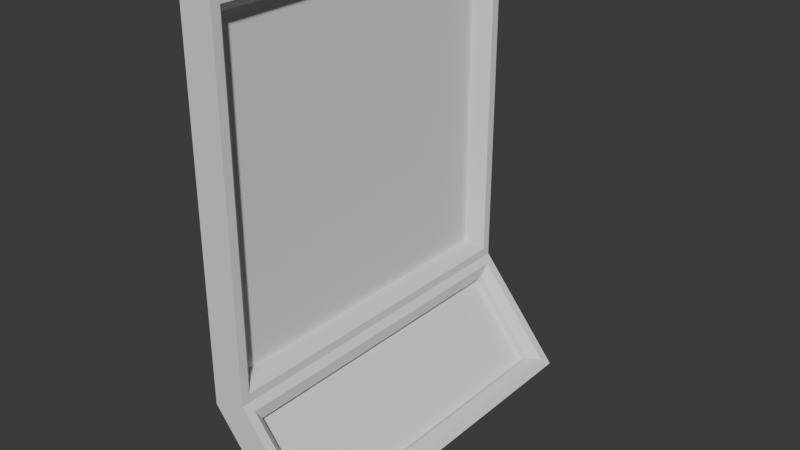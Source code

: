 # Source: room-wall-short.blend  (saved by Blender 4.4.32; exported with 4.5.12 LTS)
import bpy
from mathutils import Matrix  # noqa: F401  (used for matrix-valued properties, if any)

bpy.ops.wm.read_factory_settings(use_empty=True)
scene = bpy.context.scene
scene.name = 'Scene'

# ---- collections
col_collection = bpy.data.collections.new('Collection'); scene.collection.children.link(col_collection)

# ---- world
world_world = bpy.data.worlds.new('World'); scene.world = world_world
world_world.use_nodes = True; world_world.node_tree.nodes.clear()
_N = world_world.node_tree.nodes; _L = world_world.node_tree.links
n0 = _N.new('ShaderNodeOutputWorld'); n0.name = 'World Output'; n0.location = (300, 300)
n1 = _N.new('ShaderNodeBackground'); n1.name = 'Background'; n1.location = (10, 300)
n1.inputs[0].default_value = (0.05088, 0.05088, 0.05088, 1.0)
_L.new(n1.outputs[0], n0.inputs[0])
n0.is_active_output = True
world_world.color = (0.05088, 0.05088, 0.05088)
world_world.sun_shadow_jitter_overblur = 0.0

# ---- meshes
me_cylinder_002 = bpy.data.meshes.new('Cylinder.002')
me_cylinder_002.from_pydata([(-1.0, -0.3894, 0.7351), (-1.0, 0.1509, 0.06449), (1.0, 0.2778, 0.2191), (1.0, -0.3894, 0.7351), (1.0, 0.1509, 0.06449), (-0.9, -0.2149, 0.6618), (-0.9, 0.137, 0.233), (0.9, 0.137, 0.233), (0.9, -0.2149, 0.6618), (-0.9, -0.1763, 0.6935), (-0.95, -0.1693, 0.7639), (-0.95, 0.246, 0.2577), (-0.9, 0.1757, 0.2647), (0.9, -0.1763, 0.6935), (0.95, -0.1693, 0.7639), (0.95, 0.246, 0.2577), (0.9, 0.1757, 0.2647), (-1.0, -0.3894, 2.802), (1.0, -0.3894, 2.802), (1.0, -0.201, 0.8025), (1.0, -0.201, 2.802), (-0.9, -0.251, 0.9025), (-0.9, -0.251, 2.702), (0.9, -0.251, 0.9025), (0.9, -0.251, 2.702), (0.95, -0.201, 0.8525), (0.95, -0.201, 2.752), (-0.95, -0.201, 0.8525), (-0.95, -0.201, 2.752), (0.9, -0.301, 0.9025), (0.9, -0.301, 2.702), (-0.9, -0.301, 0.9025), (-0.9, -0.301, 2.702), (-1.0, -0.201, 2.802), (-1.0, -0.201, 0.8025), (-1.0, 0.2778, 0.2191)], [], [(34, 35, 1, 0), (5, 8, 7, 6), (6, 12, 9, 5), (0, 1, 4, 3), (8, 13, 16, 7), (34, 10, 11, 35), (5, 9, 13, 8), (19, 14, 10, 34), (7, 16, 12, 6), (2, 15, 14, 19), (10, 9, 12, 11), (35, 11, 15, 2), (9, 10, 14, 13), (13, 14, 15, 16), (11, 12, 16, 15), (1, 35, 2, 4), (33, 34, 0, 17), (20, 33, 17, 18), (21, 22, 32, 31), (0, 3, 18, 17), (27, 25, 19, 34), (28, 27, 34, 33), (25, 26, 20, 19), (23, 24, 26, 25), (26, 28, 33, 20), (21, 23, 25, 27), (22, 21, 27, 28), (24, 22, 28, 26), (31, 32, 30, 29), (23, 21, 31, 29), (24, 23, 29, 30), (22, 24, 30, 32), (18, 3, 19, 20), (2, 19, 3, 4)])
_uv = me_cylinder_002.uv_layers.new(name='UVMap')
_uv.uv.foreach_set('vector', [0.6875, 1.0, 0.5938, 1.0, 0.5938, 1.0, 0.6875, 1.0, 0.6751, 1.0, 0.6751, 1.0, 0.6062, 1.0, 0.6062, 1.0, 0.6062, 1.0, 0.6062, 1.0, 0.6751, 1.0, 0.6751, 1.0, 0.6875, 1.0, 0.5938, 1.0, 0.5938, 1.0, 0.6875, 1.0, 0.6751, 1.0, 0.6751, 1.0, 0.6062, 1.0, 0.6062, 1.0, 0.6875, 1.0, 0.6813, 1.0, 0.6, 1.0, 0.5938, 1.0, 0.6751, 1.0, 0.6751, 1.0, 0.6751, 1.0, 0.6751, 1.0, 0.6875, 1.0, 0.6813, 1.0, 0.6813, 1.0, 0.6875, 1.0, 0.6062, 1.0, 0.6062, 1.0, 0.6062, 1.0, 0.6062, 1.0, 0.5938, 1.0, 0.6, 1.0, 0.6813, 1.0, 0.6875, 1.0, 0.6813, 1.0, 0.6751, 1.0, 0.6062, 1.0, 0.6, 1.0, 0.5938, 1.0, 0.6, 1.0, 0.6, 1.0, 0.5938, 1.0, 0.6751, 1.0, 0.6813, 1.0, 0.6813, 1.0, 0.6751, 1.0, 0.6751, 1.0, 0.6813, 1.0, 0.6, 1.0, 0.6062, 1.0, 0.6, 1.0, 0.6062, 1.0, 0.6062, 1.0, 0.6, 1.0, 0.5938, 1.0, 0.5938, 1.0, 0.5938, 1.0, 0.5938, 1.0, 0.0, 0.0, 0.6875, 1.0, 0.6875, 1.0, 0.8125, 1.0, 0.0, 0.0, 0.0, 0.0, 0.8125, 1.0, 0.8125, 1.0, 0.6531, 0.95, 0.03439, 0.05002, 0.03439, 0.05002, 0.6531, 0.95, 0.6875, 1.0, 0.6875, 1.0, 0.8125, 1.0, 0.8125, 1.0, 0.6703, 0.975, 0.6703, 0.975, 0.6875, 1.0, 0.6875, 1.0, 0.01719, 0.02501, 0.6703, 0.975, 0.6875, 1.0, 0.0, 0.0, 0.6703, 0.975, 0.01719, 0.02501, 0.0, 0.0, 0.6875, 1.0, 0.6531, 0.95, 0.03439, 0.05002, 0.01719, 0.02501, 0.6703, 0.975, 0.01719, 0.02501, 0.01719, 0.02501, 0.0, 0.0, 0.0, 0.0, 0.6531, 0.95, 0.6531, 0.95, 0.6703, 0.975, 0.6703, 0.975, 0.03439, 0.05002, 0.6531, 0.95, 0.6703, 0.975, 0.01719, 0.02501, 0.03439, 0.05002, 0.03439, 0.05002, 0.01719, 0.02501, 0.01719, 0.02501, 0.6531, 0.95, 0.03439, 0.05002, 0.03439, 0.05002, 0.6531, 0.95, 0.6531, 0.95, 0.6531, 0.95, 0.6531, 0.95, 0.6531, 0.95, 0.03439, 0.05002, 0.6531, 0.95, 0.6531, 0.95, 0.03439, 0.05002, 0.03439, 0.05002, 0.03439, 0.05002, 0.03439, 0.05002, 0.03439, 0.05002, 0.8125, 1.0, 0.6875, 1.0, 0.6875, 1.0, 0.0, 0.0, 0.5938, 1.0, 0.6875, 1.0, 0.6875, 1.0, 0.5938, 1.0])
me_cylinder_002.update()

# ---- objects
ob_wall = bpy.data.objects.new('Wall', me_cylinder_002)

# ---- transforms, parenting, visibility, modifiers, constraints
ob_wall.location = (-1.0, -5.96e-08, 0.0)
ob_wall.rotation_euler = (0.0, -0.0, -1.571)

# ---- collection membership
col_collection.objects.link(ob_wall)

# ---- scene / render settings (as saved in the file)
scene.frame_start = 1; scene.frame_end = 250; scene.frame_set(246)
scene.render.engine = 'BLENDER_EEVEE_NEXT'
bpy.context.view_layer.update()

# ---- added for rendering (the .blend has no active camera and no usable light): camera, sun
cam_auto = bpy.data.cameras.new('AutoCamera')
cam_auto.lens = 50.0
cam_auto.sensor_width = 36.0
cam_auto.clip_end = 1000.0
ob_auto_camera = bpy.data.objects.new('AutoCamera', cam_auto)
scene.collection.objects.link(ob_auto_camera)
ob_auto_camera.location = (2.14091, -3.83605, 3.99046)
ob_auto_camera.rotation_euler = (1.09748, -7.21219e-08, 0.694738)
scene.camera = ob_auto_camera
light_auto_sun = bpy.data.lights.new('AutoSun', 'SUN')
light_auto_sun.energy = 3.0
light_auto_sun.angle = 0.0523599
ob_auto_sun = bpy.data.objects.new('AutoSun', light_auto_sun)
scene.collection.objects.link(ob_auto_sun)
ob_auto_sun.rotation_euler = (0.872665, 0.174533, 0.523599)
bpy.context.view_layer.update()
